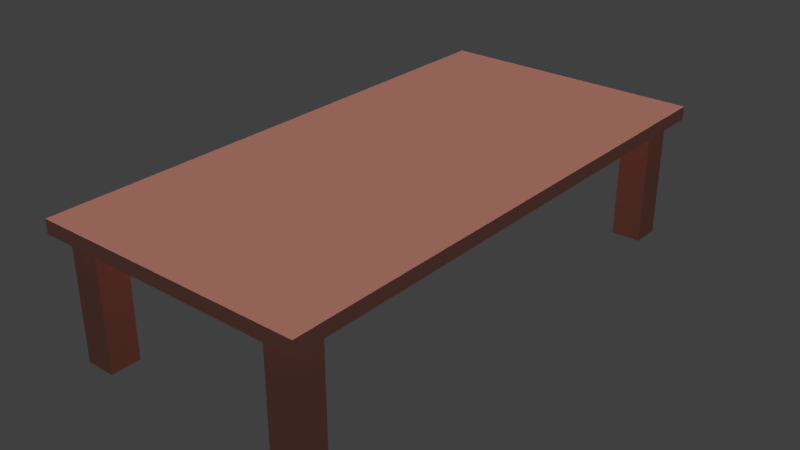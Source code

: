 # Source: table_01_mockup.blend  (saved by Blender 2.78.0; exported with 4.5.12 LTS)
import bpy
from mathutils import Matrix  # noqa: F401  (used for matrix-valued properties, if any)

bpy.ops.wm.read_factory_settings(use_empty=True)
scene = bpy.context.scene
scene.name = 'Scene'

# ---- collections
col_collection_1 = bpy.data.collections.new('Collection 1'); scene.collection.children.link(col_collection_1)

# ---- materials (node trees are filled in below, after node groups)
mat_table_01_material = bpy.data.materials.new('table_01_material')
mat_table_01_material.alpha_threshold = 0.0
mat_table_01_material.use_transparent_shadow = False
mat_table_01_material.diffuse_color = (0.8, 0.3402, 0.2617, 1.0)
mat_table_01_material.roughness = 0.5
mat_table_01_material.specular_intensity = 0.0

# ---- material node trees

# ---- world
world_world = bpy.data.worlds.new('World'); scene.world = world_world
world_world.color = (0.05088, 0.05088, 0.05088)
world_world.use_sun_shadow = False
world_world.sun_shadow_jitter_overblur = 0.0
world_world.cycles.sampling_method = 'MANUAL'

# ---- lights
light_hemi_001 = bpy.data.lights.new('Hemi.001', 'SUN')
light_hemi_001.transmission_factor = 0.0
light_hemi_001.angle = 0.1993
light_hemi_001.energy = 0.5
light_hemi_001.shadow_buffer_clip_start = 0.5
light_hemi_001.shadow_soft_size = 0.1
light_hemi_001.shadow_cascade_max_distance = 1000.0
light_hemi = bpy.data.lights.new('Hemi', 'SUN')
light_hemi.transmission_factor = 0.0
light_hemi.angle = 0.1993
light_hemi.energy = 1.0
light_hemi.shadow_buffer_clip_start = 0.5
light_hemi.shadow_soft_size = 0.1
light_hemi.shadow_cascade_max_distance = 1000.0

# ---- meshes
me_plane_001 = bpy.data.meshes.new('Plane.001')
me_plane_001.from_pydata([(0.3452, 0.8452, 0.4769), (0.4548, 0.8452, 0.4769), (0.3452, 0.9548, 0.4769), (0.4548, 0.9548, 0.4769), (-0.4548, 0.8452, 0.4769), (-0.3452, 0.8452, 0.4769), (-0.4548, 0.9548, 0.4769), (-0.3452, 0.9548, 0.4769), (-0.4548, -0.9548, 0.4769), (-0.3452, -0.9548, 0.4769), (-0.4548, -0.8452, 0.4769), (-0.3452, -0.8452, 0.4769), (0.3452, -0.9548, 0.4769), (0.4548, -0.9548, 0.4769), (0.3452, -0.8452, 0.4769), (0.4548, -0.8452, 0.4769), (0.3452, 0.9548, 0.0), (0.3452, 0.8452, 0.0), (0.4548, 0.8452, 0.0), (0.4548, 0.9548, 0.0), (-0.4548, 0.9548, 0.0), (-0.4548, 0.8452, 0.0), (-0.3452, 0.8452, 0.0), (-0.3452, 0.9548, 0.0), (-0.4548, -0.8452, 5.96e-08), (-0.4548, -0.9548, 5.96e-08), (-0.3452, -0.9548, 5.96e-08), (-0.3452, -0.8452, 5.96e-08), (0.3452, -0.8452, 0.0), (0.3452, -0.9548, 0.0), (0.4548, -0.9548, 0.0), (0.4548, -0.8452, 0.0), (-0.5, -1.0, 0.5), (0.5, -1.0, 0.5), (-0.5, 1.0, 0.5), (0.5, 1.0, 0.5), (-0.5, -1.0, 0.45), (0.5, -1.0, 0.45), (-0.5, 1.0, 0.45), (0.5, 1.0, 0.45)], [], [(0, 1, 3, 2), (4, 5, 7, 6), (8, 9, 11, 10), (12, 13, 15, 14), (17, 16, 19, 18), (21, 20, 23, 22), (25, 24, 27, 26), (29, 28, 31, 30), (10, 24, 25, 8), (0, 17, 18, 1), (8, 25, 26, 9), (1, 18, 19, 3), (9, 26, 27, 11), (3, 19, 16, 2), (11, 27, 24, 10), (6, 20, 21, 4), (14, 28, 29, 12), (4, 21, 22, 5), (12, 29, 30, 13), (5, 22, 23, 7), (13, 30, 31, 15), (7, 23, 20, 6), (2, 16, 17, 0), (15, 31, 28, 14), (32, 33, 35, 34), (36, 38, 39, 37), (35, 39, 38, 34), (32, 36, 37, 33), (33, 37, 39, 35), (34, 38, 36, 32)])
_uv = me_plane_001.uv_layers.new(name='UVMap')
_uv.uv.foreach_set('vector', [0.3097, 0.8074, 0.354, 0.8074, 0.354, 0.8517, 0.3097, 0.8517, 0.2655, 0.8074, 0.3097, 0.8074, 0.3097, 0.8517, 0.2655, 0.8517, 0.2212, 0.8074, 0.2655, 0.8074, 0.2655, 0.8517, 0.2212, 0.8517, 0.177, 0.8074, 0.2212, 0.8074, 0.2212, 0.8517, 0.177, 0.8517, 0.08849, 0.8517, 0.08849, 0.8074, 0.1327, 0.8074, 0.1327, 0.8517, 0.04424, 0.8517, 0.04424, 0.8074, 0.08849, 0.8074, 0.08849, 0.8517, 0.354, 0.8517, 0.354, 0.8074, 0.3982, 0.8074, 0.3982, 0.8517, 0.1327, 0.8517, 0.1327, 0.8074, 0.177, 0.8074, 0.177, 0.8517, 0.8913, 0.0, 0.8913, 0.1926, 0.8471, 0.1926, 0.8471, 1.203e-08, 0.9798, 0.7702, 0.9798, 0.9628, 0.9356, 0.9628, 0.9356, 0.7702, 0.04424, 0.8074, 0.04424, 1.0, 1.202e-08, 1.0, 0.0, 0.8074, 0.8913, 0.5777, 0.8913, 0.7702, 0.8471, 0.7702, 0.8471, 0.5777, 0.8913, 0.9628, 0.8913, 0.7702, 0.9356, 0.7702, 0.9356, 0.9628, 0.9356, 0.3851, 0.9356, 0.5777, 0.8913, 0.5777, 0.8913, 0.3851, 0.9798, 0.3851, 0.9798, 0.5777, 0.9356, 0.5777, 0.9356, 0.3851, 0.9356, 0.0, 0.9356, 0.1926, 0.8913, 0.1926, 0.8913, 1.203e-08, 0.8913, 0.1926, 0.8913, 0.3851, 0.8471, 0.3851, 0.8471, 0.1926, 0.9798, 0.5777, 0.9798, 0.7702, 0.9356, 0.7702, 0.9356, 0.5777, 0.9798, 0.0, 0.9798, 0.1926, 0.9356, 0.1926, 0.9356, 0.0, 0.8913, 0.3851, 0.8913, 0.5777, 0.8471, 0.5777, 0.8471, 0.3851, 0.8913, 0.7702, 0.8913, 0.5777, 0.9356, 0.5777, 0.9356, 0.7702, 0.8913, 0.7702, 0.8913, 0.9628, 0.8471, 0.9628, 0.8471, 0.7702, 0.9356, 0.1926, 0.9356, 0.3851, 0.8913, 0.3851, 0.8913, 0.1926, 0.9798, 0.1926, 0.9798, 0.3851, 0.9356, 0.3851, 0.9356, 0.1926, 0.4034, 0.0, 0.8068, 7.219e-08, 0.8068, 0.8074, 0.4034, 0.8074, 0.0, 0.8074, 6.011e-08, 0.0, 0.4034, 7.219e-08, 0.4034, 0.8074, 0.9798, 0.4037, 1.0, 0.4037, 1.0, 0.8074, 0.9798, 0.8074, 1.0, 0.4037, 0.9798, 0.4037, 0.9798, 0.0, 1.0, 0.0, 0.8068, 0.0, 0.8269, 0.0, 0.8269, 0.8074, 0.8068, 0.8074, 0.8269, 0.0, 0.8471, 0.0, 0.8471, 0.8074, 0.8269, 0.8074])
me_plane_001.materials.append(mat_table_01_material)
me_plane_001.use_remesh_preserve_volume = False
me_plane_001.use_remesh_preserve_attributes = False
me_plane_001.use_mirror_vertex_groups = False
me_plane_001.update()

# ---- objects
ob_plane_001 = bpy.data.objects.new('Plane.001', me_plane_001)
ob_bottom_light = bpy.data.objects.new('bottom_light', light_hemi_001)
ob_top_height = bpy.data.objects.new('top_height', light_hemi)

# ---- transforms, parenting, visibility, modifiers, constraints
ob_plane_001.location = (0.0, 0.0, 0.0)
ob_plane_001.lineart.crease_threshold = 0.0
ob_bottom_light.location = (0.0, 0.0, -100.0)
ob_bottom_light.rotation_euler = (0.0, 3.142, 0.0)
ob_bottom_light.hide_viewport = True
ob_bottom_light.hide_select = True
ob_bottom_light.lineart.crease_threshold = 0.0
ob_top_height.location = (0.0, 0.0, 100.0)
ob_top_height.hide_viewport = True
ob_top_height.hide_select = True
ob_top_height.lineart.crease_threshold = 0.0

# ---- collection membership
col_collection_1.objects.link(ob_plane_001)
col_collection_1.objects.link(ob_bottom_light)
col_collection_1.objects.link(ob_top_height)

# ---- scene / render settings (as saved in the file)
scene.frame_start = 1; scene.frame_end = 250; scene.frame_set(1)
scene.render.engine = 'BLENDER_EEVEE_NEXT'
scene.render.resolution_percentage = 50
scene.render.dither_intensity = 0.0
scene.cycles.use_denoising = False
scene.cycles.samples = 128
scene.cycles.sampling_pattern = 'TABULATED_SOBOL'
scene.cycles.light_sampling_threshold = 0.0
scene.cycles.use_adaptive_sampling = False
scene.cycles.use_light_tree = False
scene.cycles.blur_glossy = 0.0
scene.cycles.sample_clamp_indirect = 0.0
scene.view_settings.view_transform = 'Standard'
bpy.context.view_layer.update()

# ---- added for rendering (the .blend has no active camera): camera
cam_auto = bpy.data.cameras.new('AutoCamera')
cam_auto.lens = 50.0
cam_auto.sensor_width = 36.0
cam_auto.clip_end = 1000.0
ob_auto_camera = bpy.data.objects.new('AutoCamera', cam_auto)
scene.collection.objects.link(ob_auto_camera)
ob_auto_camera.location = (2.11996, -2.54395, 1.94596)
ob_auto_camera.rotation_euler = (1.09748, -7.21219e-08, 0.694738)
scene.camera = ob_auto_camera
bpy.context.view_layer.update()

